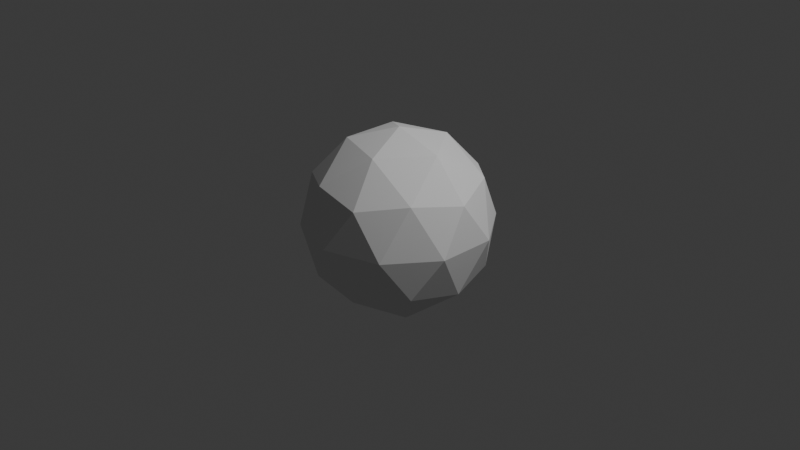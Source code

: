 # Source: icosphere.blend  (saved by Blender 4.1.23; exported with 4.5.12 LTS)
import bpy
from mathutils import Matrix  # noqa: F401  (used for matrix-valued properties, if any)

bpy.ops.wm.read_factory_settings(use_empty=True)
scene = bpy.context.scene
scene.name = 'Scene'

# ---- collections
col_collection = bpy.data.collections.new('Collection'); scene.collection.children.link(col_collection)

# ---- world
world_world = bpy.data.worlds.new('World'); scene.world = world_world
world_world.use_nodes = True; world_world.node_tree.nodes.clear()
_N = world_world.node_tree.nodes; _L = world_world.node_tree.links
n0 = _N.new('ShaderNodeOutputWorld'); n0.name = 'World Output'; n0.location = (300, 300)
n1 = _N.new('ShaderNodeBackground'); n1.name = 'Background'; n1.location = (10, 300)
n1.inputs[0].default_value = (0.05088, 0.05088, 0.05088, 1.0)
_L.new(n1.outputs[0], n0.inputs[0])
n0.is_active_output = True
world_world.color = (0.05088, 0.05088, 0.05088)
world_world.use_sun_shadow = False
world_world.sun_shadow_jitter_overblur = 0.0

# ---- cameras
cam_camera = bpy.data.cameras.new('Camera')
cam_camera.clip_end = 100.0
cam_camera.ortho_scale = 7.314

# ---- lights
light_light = bpy.data.lights.new('Light', 'POINT')
light_light.transmission_factor = 0.0
light_light.energy = 1000.0
light_light.shadow_soft_size = 0.1
light_light.shadow_maximum_resolution = 0.006
light_light.use_absolute_resolution = True

# ---- meshes
me_icosphere = bpy.data.meshes.new('Icosphere')
me_icosphere.from_pydata([(0.0, 0.0, -1.0), (0.7236, -0.5257, -0.4472), (-0.2764, -0.8506, -0.4472), (-0.8944, 0.0, -0.4472), (-0.2764, 0.8506, -0.4472), (0.7236, 0.5257, -0.4472), (0.2764, -0.8506, 0.4472), (-0.7236, -0.5257, 0.4472), (-0.7236, 0.5257, 0.4472), (0.2764, 0.8506, 0.4472), (0.8944, 0.0, 0.4472), (0.0, 0.0, 1.0), (-0.1625, -0.5, -0.8507), (0.4253, -0.309, -0.8507), (0.2629, -0.809, -0.5257), (0.8506, 0.0, -0.5257), (0.4253, 0.309, -0.8507), (-0.5257, 0.0, -0.8507), (-0.6882, -0.5, -0.5257), (-0.1625, 0.5, -0.8507), (-0.6882, 0.5, -0.5257), (0.2629, 0.809, -0.5257), (0.9511, -0.309, 0.0), (0.9511, 0.309, 0.0), (0.0, -1.0, 0.0), (0.5878, -0.809, 0.0), (-0.9511, -0.309, 0.0), (-0.5878, -0.809, 0.0), (-0.5878, 0.809, 0.0), (-0.9511, 0.309, 0.0), (0.5878, 0.809, 0.0), (0.0, 1.0, 0.0), (0.6882, -0.5, 0.5257), (-0.2629, -0.809, 0.5257), (-0.8506, 0.0, 0.5257), (-0.2629, 0.809, 0.5257), (0.6882, 0.5, 0.5257), (0.1625, -0.5, 0.8507), (0.5257, 0.0, 0.8507), (-0.4253, -0.309, 0.8507), (-0.4253, 0.309, 0.8507), (0.1625, 0.5, 0.8507)], [], [(0, 13, 12), (1, 13, 15), (0, 12, 17), (0, 17, 19), (0, 19, 16), (1, 15, 22), (2, 14, 24), (3, 18, 26), (4, 20, 28), (5, 21, 30), (1, 22, 25), (2, 24, 27), (3, 26, 29), (4, 28, 31), (5, 30, 23), (6, 32, 37), (7, 33, 39), (8, 34, 40), (9, 35, 41), (10, 36, 38), (38, 41, 11), (38, 36, 41), (36, 9, 41), (41, 40, 11), (41, 35, 40), (35, 8, 40), (40, 39, 11), (40, 34, 39), (34, 7, 39), (39, 37, 11), (39, 33, 37), (33, 6, 37), (37, 38, 11), (37, 32, 38), (32, 10, 38), (23, 36, 10), (23, 30, 36), (30, 9, 36), (31, 35, 9), (31, 28, 35), (28, 8, 35), (29, 34, 8), (29, 26, 34), (26, 7, 34), (27, 33, 7), (27, 24, 33), (24, 6, 33), (25, 32, 6), (25, 22, 32), (22, 10, 32), (30, 31, 9), (30, 21, 31), (21, 4, 31), (28, 29, 8), (28, 20, 29), (20, 3, 29), (26, 27, 7), (26, 18, 27), (18, 2, 27), (24, 25, 6), (24, 14, 25), (14, 1, 25), (22, 23, 10), (22, 15, 23), (15, 5, 23), (16, 21, 5), (16, 19, 21), (19, 4, 21), (19, 20, 4), (19, 17, 20), (17, 3, 20), (17, 18, 3), (17, 12, 18), (12, 2, 18), (15, 16, 5), (15, 13, 16), (13, 0, 16), (12, 14, 2), (12, 13, 14), (13, 1, 14)])
_uv = me_icosphere.uv_layers.new(name='UVMap')
_uv.uv.foreach_set('vector', [0.1818, 0.0, 0.2273, 0.07873, 0.1364, 0.07873, 0.2727, 0.1575, 0.3182, 0.07873, 0.3636, 0.1575, 0.9091, 0.0, 0.9545, 0.07873, 0.8636, 0.07873, 0.7273, 0.0, 0.7727, 0.07873, 0.6818, 0.07873, 0.5455, 0.0, 0.5909, 0.07873, 0.5, 0.07873, 0.2727, 0.1575, 0.3636, 0.1575, 0.3182, 0.2362, 0.09091, 0.1575, 0.1818, 0.1575, 0.1364, 0.2362, 0.8182, 0.1575, 0.9091, 0.1575, 0.8636, 0.2362, 0.6364, 0.1575, 0.7273, 0.1575, 0.6818, 0.2362, 0.4545, 0.1575, 0.5455, 0.1575, 0.5, 0.2362, 0.2727, 0.1575, 0.3182, 0.2362, 0.2273, 0.2362, 0.09091, 0.1575, 0.1364, 0.2362, 0.04546, 0.2362, 0.8182, 0.1575, 0.8636, 0.2362, 0.7727, 0.2362, 0.6364, 0.1575, 0.6818, 0.2362, 0.5909, 0.2362, 0.4545, 0.1575, 0.5, 0.2362, 0.4091, 0.2362, 0.1818, 0.3149, 0.2727, 0.3149, 0.2273, 0.3937, 0.0, 0.3149, 0.09091, 0.3149, 0.04546, 0.3937, 0.7273, 0.3149, 0.8182, 0.3149, 0.7727, 0.3937, 0.5455, 0.3149, 0.6364, 0.3149, 0.5909, 0.3937, 0.3636, 0.3149, 0.4545, 0.3149, 0.4091, 0.3937, 0.4091, 0.3937, 0.5, 0.3937, 0.4545, 0.4724, 0.4091, 0.3937, 0.4545, 0.3149, 0.5, 0.3937, 0.4545, 0.3149, 0.5455, 0.3149, 0.5, 0.3937, 0.5909, 0.3937, 0.6818, 0.3937, 0.6364, 0.4724, 0.5909, 0.3937, 0.6364, 0.3149, 0.6818, 0.3937, 0.6364, 0.3149, 0.7273, 0.3149, 0.6818, 0.3937, 0.7727, 0.3937, 0.8636, 0.3937, 0.8182, 0.4724, 0.7727, 0.3937, 0.8182, 0.3149, 0.8636, 0.3937, 0.8182, 0.3149, 0.9091, 0.3149, 0.8636, 0.3937, 0.04546, 0.3937, 0.1364, 0.3937, 0.09091, 0.4724, 0.04546, 0.3937, 0.09091, 0.3149, 0.1364, 0.3937, 0.09091, 0.3149, 0.1818, 0.3149, 0.1364, 0.3937, 0.2273, 0.3937, 0.3182, 0.3937, 0.2727, 0.4724, 0.2273, 0.3937, 0.2727, 0.3149, 0.3182, 0.3937, 0.2727, 0.3149, 0.3636, 0.3149, 0.3182, 0.3937, 0.4091, 0.2362, 0.4545, 0.3149, 0.3636, 0.3149, 0.4091, 0.2362, 0.5, 0.2362, 0.4545, 0.3149, 0.5, 0.2362, 0.5455, 0.3149, 0.4545, 0.3149, 0.5909, 0.2362, 0.6364, 0.3149, 0.5455, 0.3149, 0.5909, 0.2362, 0.6818, 0.2362, 0.6364, 0.3149, 0.6818, 0.2362, 0.7273, 0.3149, 0.6364, 0.3149, 0.7727, 0.2362, 0.8182, 0.3149, 0.7273, 0.3149, 0.7727, 0.2362, 0.8636, 0.2362, 0.8182, 0.3149, 0.8636, 0.2362, 0.9091, 0.3149, 0.8182, 0.3149, 0.04546, 0.2362, 0.09091, 0.3149, 0.0, 0.3149, 0.04546, 0.2362, 0.1364, 0.2362, 0.09091, 0.3149, 0.1364, 0.2362, 0.1818, 0.3149, 0.09091, 0.3149, 0.2273, 0.2362, 0.2727, 0.3149, 0.1818, 0.3149, 0.2273, 0.2362, 0.3182, 0.2362, 0.2727, 0.3149, 0.3182, 0.2362, 0.3636, 0.3149, 0.2727, 0.3149, 0.5, 0.2362, 0.5909, 0.2362, 0.5455, 0.3149, 0.5, 0.2362, 0.5455, 0.1575, 0.5909, 0.2362, 0.5455, 0.1575, 0.6364, 0.1575, 0.5909, 0.2362, 0.6818, 0.2362, 0.7727, 0.2362, 0.7273, 0.3149, 0.6818, 0.2362, 0.7273, 0.1575, 0.7727, 0.2362, 0.7273, 0.1575, 0.8182, 0.1575, 0.7727, 0.2362, 0.8636, 0.2362, 0.9545, 0.2362, 0.9091, 0.3149, 0.8636, 0.2362, 0.9091, 0.1575, 0.9545, 0.2362, 0.9091, 0.1575, 1.0, 0.1575, 0.9545, 0.2362, 0.1364, 0.2362, 0.2273, 0.2362, 0.1818, 0.3149, 0.1364, 0.2362, 0.1818, 0.1575, 0.2273, 0.2362, 0.1818, 0.1575, 0.2727, 0.1575, 0.2273, 0.2362, 0.3182, 0.2362, 0.4091, 0.2362, 0.3636, 0.3149, 0.3182, 0.2362, 0.3636, 0.1575, 0.4091, 0.2362, 0.3636, 0.1575, 0.4545, 0.1575, 0.4091, 0.2362, 0.5, 0.07873, 0.5455, 0.1575, 0.4545, 0.1575, 0.5, 0.07873, 0.5909, 0.07873, 0.5455, 0.1575, 0.5909, 0.07873, 0.6364, 0.1575, 0.5455, 0.1575, 0.6818, 0.07873, 0.7273, 0.1575, 0.6364, 0.1575, 0.6818, 0.07873, 0.7727, 0.07873, 0.7273, 0.1575, 0.7727, 0.07873, 0.8182, 0.1575, 0.7273, 0.1575, 0.8636, 0.07873, 0.9091, 0.1575, 0.8182, 0.1575, 0.8636, 0.07873, 0.9545, 0.07873, 0.9091, 0.1575, 0.9545, 0.07873, 1.0, 0.1575, 0.9091, 0.1575, 0.3636, 0.1575, 0.4091, 0.07873, 0.4545, 0.1575, 0.3636, 0.1575, 0.3182, 0.07873, 0.4091, 0.07873, 0.3182, 0.07873, 0.3636, 0.0, 0.4091, 0.07873, 0.1364, 0.07873, 0.1818, 0.1575, 0.09091, 0.1575, 0.1364, 0.07873, 0.2273, 0.07873, 0.1818, 0.1575, 0.2273, 0.07873, 0.2727, 0.1575, 0.1818, 0.1575])
me_icosphere.update()

# ---- objects
ob_light = bpy.data.objects.new('Light', light_light)
ob_camera = bpy.data.objects.new('Camera', cam_camera)
ob_icosphere = bpy.data.objects.new('Icosphere', me_icosphere)

# ---- transforms, parenting, visibility, modifiers, constraints
ob_light.location = (4.076, 1.005, 5.904)
ob_light.rotation_euler = (0.6503, 0.05522, 1.866)
ob_light.lock_rotations_4d = False
ob_light.empty_display_type = 'ARROWS'
ob_light.color = (0.0, 0.0, 0.0, 0.0)
ob_light.lineart.crease_threshold = 0.0
ob_camera.location = (7.359, -6.926, 4.958)
ob_camera.rotation_euler = (1.109, 0.0, 0.8149)
ob_camera.lock_rotations_4d = False
ob_camera.empty_display_type = 'ARROWS'
ob_camera.color = (0.0, 0.0, 0.0, 0.0)
ob_camera.display_type = 'WIRE'
ob_camera.lineart.crease_threshold = 0.0
ob_icosphere.location = (0.0, 0.0, 0.0)

# ---- collection membership
col_collection.objects.link(ob_light)
col_collection.objects.link(ob_camera)
col_collection.objects.link(ob_icosphere)

# ---- scene / render settings (as saved in the file)
scene.camera = ob_camera
scene.frame_start = 1; scene.frame_end = 250; scene.frame_set(1)
scene.render.engine = 'BLENDER_EEVEE_NEXT'
scene.cycles.sampling_pattern = 'TABULATED_SOBOL'
scene.eevee.ray_tracing_options.trace_max_roughness = 0.0
bpy.context.view_layer.update()
